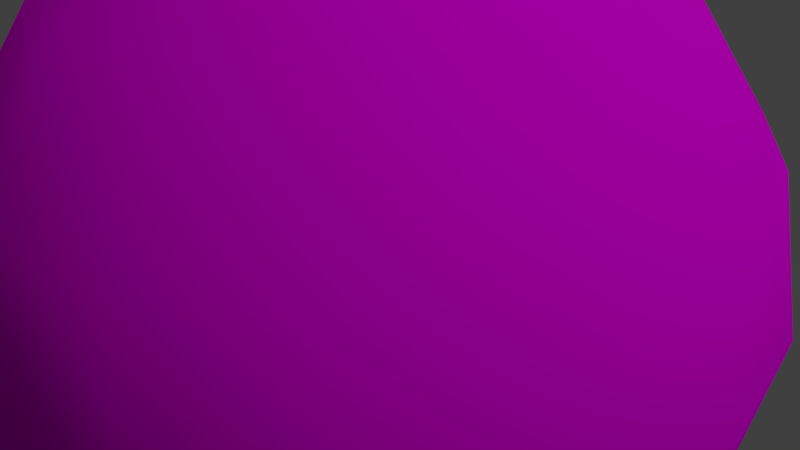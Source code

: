 # Source: Earth_Example.blend  (saved by Blender 2.77.0; exported with 4.5.12 LTS)
import bpy
from mathutils import Matrix  # noqa: F401  (used for matrix-valued properties, if any)

bpy.ops.wm.read_factory_settings(use_empty=True)
scene = bpy.context.scene
scene.name = 'Scene'

# ---- collections
col_collection_1 = bpy.data.collections.new('Collection 1'); scene.collection.children.link(col_collection_1)

# ---- images (referenced by path relative to the original .blend; pixels are not part of the script)
import os
ASSET_DIR = os.environ.get("B2B_ASSET_DIR", "")  # directory of the original .blend (textures are referenced by path, not embedded)
HERE = os.path.dirname(os.path.abspath(__file__))  # packed textures are extracted next to this script under _unpacked/

def load_image(name, relpath, width, height, colorspace="sRGB"):
    """Load a texture the original file referenced (path relative to the .blend, or extracted next to this script)."""
    p = next((c for c in (os.path.join(HERE, relpath), os.path.join(ASSET_DIR, relpath)) if relpath and os.path.exists(c)), "")
    if p:
        img = bpy.data.images.load(p, check_existing=True)
        img.name = name
    else:  # same state as the original file: an image datablock whose file is absent (Cycles renders it pink)
        img = bpy.data.images.new(name, width, height)
        img.source = "FILE"
        img.filepath = "//" + (relpath or name)
    img.colorspace_settings.name = colorspace
    return img
img_nasa_world_diffuse_5400x2700_jpg = load_image('NASA World Diffuse 5400x2700.jpg', 'NASA World Diffuse 5400x2700.jpg', 1024, 1024, 'sRGB')

# ---- materials (node trees are filled in below, after node groups)
mat_earth = bpy.data.materials.new('Earth')
mat_earth.alpha_threshold = 0.0
mat_earth.roughness = 0.5

# ---- material node trees
mat_earth.use_nodes = True; mat_earth.node_tree.nodes.clear()
_N = mat_earth.node_tree.nodes; _L = mat_earth.node_tree.links
n0 = _N.new('ShaderNodeOutputMaterial'); n0.name = 'Material Output'; n0.location = (300, 300)
n1 = _N.new('ShaderNodeBsdfDiffuse'); n1.name = 'Diffuse BSDF'; n1.location = (10, 300)
n2 = _N.new('ShaderNodeTexImage'); n2.name = 'Image Texture'; n2.location = (-180, 300)
n2.width = 140
n2.image = img_nasa_world_diffuse_5400x2700_jpg
_L.new(n1.outputs[0], n0.inputs[0])
_L.new(n2.outputs[0], n1.inputs[0])
n0.is_active_output = True

# ---- world
world_world = bpy.data.worlds.new('World'); scene.world = world_world
world_world.color = (0.05088, 0.05088, 0.05088)
world_world.use_sun_shadow = False
world_world.sun_shadow_jitter_overblur = 0.0
world_world.cycles.sampling_method = 'MANUAL'

# ---- cameras
cam_camera = bpy.data.cameras.new('Camera')
cam_camera.clip_end = 100.0
cam_camera.lens = 35.0
cam_camera.sensor_width = 32.0
cam_camera.sensor_height = 18.0
cam_camera.ortho_scale = 7.314
cam_camera.dof.focus_distance = 0.0

# ---- lights
light_lamp = bpy.data.lights.new('Lamp', 'SUN')
light_lamp.transmission_factor = 0.0
light_lamp.cutoff_distance = 30.0
light_lamp.angle = 0.1993
light_lamp.energy = 1.0
light_lamp.shadow_buffer_clip_start = 1.001
light_lamp.shadow_soft_size = 0.1
light_lamp.shadow_cascade_max_distance = 1000.0
light_lamp.use_nodes = True; light_lamp.node_tree.nodes.clear()
_N = light_lamp.node_tree.nodes; _L = light_lamp.node_tree.links
n0 = _N.new('ShaderNodeOutputLight'); n0.name = 'Lamp Output'; n0.location = (300, 300)
n1 = _N.new('ShaderNodeEmission'); n1.name = 'Emission'; n1.location = (10, 300)
n2 = _N.new('ShaderNodeTexImage'); n2.name = 'Image Texture'; n2.location = (-180, 300)
n2.width = 140
n2.image = img_nasa_world_diffuse_5400x2700_jpg
_L.new(n1.outputs[0], n0.inputs[0])
_L.new(n2.outputs[0], n1.inputs[0])
n0.is_active_output = True

# ---- meshes
me_sphere = bpy.data.meshes.new('Sphere')
me_sphere.from_pydata([(-1.913, 0.0, 4.619), (-3.536, 0.0, 3.536), (-4.619, 0.0, 1.913), (-5.0, 0.0, -2.186e-07), (-4.619, 0.0, -1.913), (-3.536, 0.0, -3.536), (-1.913, 0.0, -4.619), (-1.768, 0.7322, 4.619), (-3.266, 1.353, 3.536), (-4.268, 1.768, 1.913), (-4.619, 1.913, -2.186e-07), (-4.268, 1.768, -1.913), (-3.266, 1.353, -3.536), (-1.768, 0.7322, -4.619), (-1.353, 1.353, 4.619), (-2.5, 2.5, 3.536), (-3.266, 3.266, 1.913), (-3.536, 3.536, -2.186e-07), (-3.266, 3.266, -1.913), (-2.5, 2.5, -3.536), (-1.353, 1.353, -4.619), (-7.55e-07, 0.0, -5.0), (-0.7322, 1.768, 4.619), (-1.353, 3.266, 3.536), (-1.768, 4.268, 1.913), (-1.913, 4.619, -2.186e-07), (-1.768, 4.268, -1.913), (-1.353, 3.266, -3.536), (-0.7322, 1.768, -4.619), (-4.747e-07, 1.913, 4.619), (6.174e-08, 3.536, 3.536), (1.809e-07, 4.619, 1.913), (-5.747e-08, 5.0, -2.186e-07), (1.809e-07, 4.619, -1.913), (6.174e-08, 3.536, -3.536), (-4.151e-07, 1.913, -4.619), (0.7322, 1.768, 4.619), (1.353, 3.266, 3.536), (1.768, 4.268, 1.913), (1.913, 4.619, -2.186e-07), (1.768, 4.268, -1.913), (1.353, 3.266, -3.536), (0.7322, 1.768, -4.619), (-1.289e-06, -5.339e-07, 5.0), (1.353, 1.353, 4.619), (2.5, 2.5, 3.536), (3.266, 3.266, 1.913), (3.536, 3.536, -2.186e-07), (3.266, 3.266, -1.913), (2.5, 2.5, -3.536), (1.353, 1.353, -4.619), (1.768, 0.7322, 4.619), (3.266, 1.353, 3.536), (4.268, 1.768, 1.913), (4.619, 1.913, -2.186e-07), (4.268, 1.768, -1.913), (3.266, 1.353, -3.536), (1.768, 0.7322, -4.619), (1.913, -5.273e-07, 4.619), (3.536, -1.123e-06, 3.536), (4.619, -1.719e-06, 1.913), (5.0, -1.719e-06, -2.186e-07), (4.619, -1.719e-06, -1.913), (3.536, -1.123e-06, -3.536), (1.913, -6.465e-07, -4.619), (1.768, -0.7322, 4.619), (3.266, -1.353, 3.536), (4.268, -1.768, 1.913), (4.619, -1.913, -2.186e-07), (4.268, -1.768, -1.913), (3.266, -1.353, -3.536), (1.768, -0.7322, -4.619), (1.353, -1.353, 4.619), (2.5, -2.5, 3.536), (3.266, -3.266, 1.913), (3.536, -3.536, -2.186e-07), (3.266, -3.266, -1.913), (2.5, -2.5, -3.536), (1.353, -1.353, -4.619), (0.7322, -1.768, 4.619), (1.353, -3.266, 3.536), (1.768, -4.268, 1.913), (1.913, -4.619, -2.186e-07), (1.768, -4.268, -1.913), (1.353, -3.266, -3.536), (0.7322, -1.768, -4.619), (-1.369e-06, -1.913, 4.619), (-2.203e-06, -3.536, 3.536), (-2.68e-06, -4.619, 1.913), (-2.68e-06, -5.0, -2.186e-07), (-2.68e-06, -4.619, -1.913), (-2.203e-06, -3.536, -3.536), (-1.488e-06, -1.913, -4.619), (-0.7322, -1.768, 4.619), (-1.353, -3.266, 3.536), (-1.768, -4.268, 1.913), (-1.913, -4.619, -2.186e-07), (-1.768, -4.268, -1.913), (-1.353, -3.266, -3.536), (-0.7322, -1.768, -4.619), (-1.353, -1.353, 4.619), (-2.5, -2.5, 3.536), (-3.266, -3.266, 1.913), (-3.536, -3.536, -2.186e-07), (-3.266, -3.266, -1.913), (-2.5, -2.5, -3.536), (-1.353, -1.353, -4.619), (-1.768, -0.7322, 4.619), (-3.266, -1.353, 3.536), (-4.268, -1.768, 1.913), (-4.619, -1.913, -2.186e-07), (-4.268, -1.768, -1.913), (-3.266, -1.353, -3.536), (-1.768, -0.7322, -4.619)], [], [(6, 5, 12, 13), (4, 3, 10, 11), (2, 1, 8, 9), (0, 43, 7), (21, 6, 13), (5, 4, 11, 12), (3, 2, 9, 10), (1, 0, 7, 8), (7, 43, 14), (21, 13, 20), (12, 11, 18, 19), (10, 9, 16, 17), (8, 7, 14, 15), (13, 12, 19, 20), (11, 10, 17, 18), (9, 8, 15, 16), (19, 18, 26, 27), (17, 16, 24, 25), (15, 14, 22, 23), (20, 19, 27, 28), (18, 17, 25, 26), (16, 15, 23, 24), (14, 43, 22), (21, 20, 28), (28, 27, 34, 35), (26, 25, 32, 33), (24, 23, 30, 31), (22, 43, 29), (21, 28, 35), (27, 26, 33, 34), (25, 24, 31, 32), (23, 22, 29, 30), (33, 32, 39, 40), (31, 30, 37, 38), (29, 43, 36), (21, 35, 42), (34, 33, 40, 41), (32, 31, 38, 39), (30, 29, 36, 37), (35, 34, 41, 42), (21, 42, 50), (41, 40, 48, 49), (39, 38, 46, 47), (37, 36, 44, 45), (42, 41, 49, 50), (40, 39, 47, 48), (38, 37, 45, 46), (36, 43, 44), (47, 46, 53, 54), (45, 44, 51, 52), (50, 49, 56, 57), (48, 47, 54, 55), (46, 45, 52, 53), (44, 43, 51), (21, 50, 57), (49, 48, 55, 56), (57, 56, 63, 64), (55, 54, 61, 62), (53, 52, 59, 60), (51, 43, 58), (21, 57, 64), (56, 55, 62, 63), (54, 53, 60, 61), (52, 51, 58, 59), (60, 59, 66, 67), (58, 43, 65), (21, 64, 71), (63, 62, 69, 70), (61, 60, 67, 68), (59, 58, 65, 66), (64, 63, 70, 71), (62, 61, 68, 69), (21, 71, 78), (70, 69, 76, 77), (68, 67, 74, 75), (66, 65, 72, 73), (71, 70, 77, 78), (69, 68, 75, 76), (67, 66, 73, 74), (65, 43, 72), (73, 72, 79, 80), (78, 77, 84, 85), (76, 75, 82, 83), (74, 73, 80, 81), (72, 43, 79), (21, 78, 85), (77, 76, 83, 84), (75, 74, 81, 82), (85, 84, 91, 92), (83, 82, 89, 90), (81, 80, 87, 88), (79, 43, 86), (21, 85, 92), (84, 83, 90, 91), (82, 81, 88, 89), (80, 79, 86, 87), (86, 43, 93), (21, 92, 99), (91, 90, 97, 98), (89, 88, 95, 96), (87, 86, 93, 94), (92, 91, 98, 99), (90, 89, 96, 97), (88, 87, 94, 95), (98, 97, 104, 105), (96, 95, 102, 103), (94, 93, 100, 101), (99, 98, 105, 106), (97, 96, 103, 104), (95, 94, 101, 102), (93, 43, 100), (21, 99, 106), (106, 105, 112, 113), (104, 103, 110, 111), (102, 101, 108, 109), (100, 43, 107), (21, 106, 113), (105, 104, 111, 112), (103, 102, 109, 110), (101, 100, 107, 108), (111, 110, 3, 4), (109, 108, 1, 2), (107, 43, 0), (21, 113, 6), (112, 111, 4, 5), (110, 109, 2, 3), (108, 107, 0, 1), (113, 112, 5, 6)])
me_sphere.polygons.foreach_set('use_smooth', [True] * 128)
_uv = me_sphere.uv_layers.new(name='UVMap')
_uv.uv.foreach_set('vector', [0.8527, 0.2394, 0.8364, 0.3611, 0.7929, 0.3372, 0.8222, 0.2221, 0.8252, 0.4839, 0.8146, 0.6068, 0.757, 0.5754, 0.774, 0.456, 0.8004, 0.7289, 0.771, 0.8479, 0.7014, 0.8067, 0.7365, 0.6936, 0.6361, 0.9397, 0.4367, 0.8774, 0.6068, 0.8949, 0.8924, 0.1226, 0.8527, 0.2394, 0.8222, 0.2221, 0.8364, 0.3611, 0.8252, 0.4839, 0.774, 0.456, 0.7929, 0.3372, 0.8146, 0.6068, 0.8004, 0.7289, 0.7365, 0.6936, 0.757, 0.5754, 0.771, 0.8479, 0.6361, 0.9397, 0.6068, 0.8949, 0.7014, 0.8067, 0.6068, 0.8949, 0.4367, 0.8774, 0.5783, 0.8536, 0.8924, 0.1226, 0.8222, 0.2221, 0.7924, 0.1961, 0.7929, 0.3372, 0.774, 0.456, 0.7235, 0.4169, 0.7491, 0.3025, 0.757, 0.5754, 0.7365, 0.6936, 0.6799, 0.649, 0.7025, 0.5333, 0.7014, 0.8067, 0.6068, 0.8949, 0.5783, 0.8536, 0.6468, 0.7601, 0.8222, 0.2221, 0.7929, 0.3372, 0.7491, 0.3025, 0.7924, 0.1961, 0.774, 0.456, 0.757, 0.5754, 0.7025, 0.5333, 0.7235, 0.4169, 0.7365, 0.6936, 0.7014, 0.8067, 0.6468, 0.7601, 0.6799, 0.649, 0.7491, 0.3025, 0.7235, 0.4169, 0.6723, 0.3714, 0.7034, 0.2599, 0.7025, 0.5333, 0.6799, 0.649, 0.6276, 0.6024, 0.6496, 0.4867, 0.6468, 0.7601, 0.5783, 0.8536, 0.5494, 0.8176, 0.5994, 0.7152, 0.7924, 0.1961, 0.7491, 0.3025, 0.7034, 0.2599, 0.7633, 0.1628, 0.7235, 0.4169, 0.7025, 0.5333, 0.6496, 0.4867, 0.6723, 0.3714, 0.6799, 0.649, 0.6468, 0.7601, 0.5994, 0.7152, 0.6276, 0.6024, 0.5783, 0.8536, 0.4367, 0.8774, 0.5494, 0.8176, 0.8924, 0.1226, 0.7924, 0.1961, 0.7633, 0.1628, 0.7633, 0.1628, 0.7034, 0.2599, 0.6527, 0.2134, 0.7347, 0.1236, 0.6723, 0.3714, 0.6496, 0.4867, 0.596, 0.4419, 0.6179, 0.3251, 0.6276, 0.6024, 0.5994, 0.7152, 0.5551, 0.6767, 0.5771, 0.5599, 0.5494, 0.8176, 0.4367, 0.8774, 0.5199, 0.7882, 0.8924, 0.1226, 0.7633, 0.1628, 0.7347, 0.1236, 0.7034, 0.2599, 0.6723, 0.3714, 0.6179, 0.3251, 0.6527, 0.2134, 0.6496, 0.4867, 0.6276, 0.6024, 0.5771, 0.5599, 0.596, 0.4419, 0.5994, 0.7152, 0.5494, 0.8176, 0.5199, 0.7882, 0.5551, 0.6767, 0.6179, 0.3251, 0.596, 0.4419, 0.5399, 0.4051, 0.5574, 0.2847, 0.5771, 0.5599, 0.5551, 0.6767, 0.5116, 0.6477, 0.5262, 0.5266, 0.5199, 0.7882, 0.4367, 0.8774, 0.4897, 0.767, 0.8924, 0.1226, 0.7347, 0.1236, 0.706, 0.08011, 0.6527, 0.2134, 0.6179, 0.3251, 0.5574, 0.2847, 0.5908, 0.1687, 0.596, 0.4419, 0.5771, 0.5599, 0.5262, 0.5266, 0.5399, 0.4051, 0.5551, 0.6767, 0.5199, 0.7882, 0.4897, 0.767, 0.5116, 0.6477, 0.7347, 0.1236, 0.6527, 0.2134, 0.5908, 0.1687, 0.706, 0.08011, 0.8924, 0.1226, 0.706, 0.08011, 0.6735, 0.03397, 0.5908, 0.1687, 0.5574, 0.2847, 0.4892, 0.2584, 0.5085, 0.1356, 0.5399, 0.4051, 0.5262, 0.5266, 0.4744, 0.5067, 0.4806, 0.3824, 0.5116, 0.6477, 0.4897, 0.767, 0.4589, 0.7549, 0.468, 0.631, 0.706, 0.08011, 0.5908, 0.1687, 0.5085, 0.1356, 0.6735, 0.03397, 0.5574, 0.2847, 0.5399, 0.4051, 0.4806, 0.3824, 0.4892, 0.2584, 0.5262, 0.5266, 0.5116, 0.6477, 0.468, 0.631, 0.4744, 0.5067, 0.4897, 0.767, 0.4367, 0.8774, 0.4589, 0.7549, 0.4806, 0.3824, 0.4744, 0.5067, 0.4218, 0.503, 0.4193, 0.3781, 0.468, 0.631, 0.4589, 0.7549, 0.4279, 0.7528, 0.4243, 0.6279, 0.6735, 0.03397, 0.5085, 0.1356, 0.4076, 0.1287, 0.2265, 0.01362, 0.4892, 0.2584, 0.4806, 0.3824, 0.4193, 0.3781, 0.4158, 0.2533, 0.4744, 0.5067, 0.468, 0.631, 0.4243, 0.6279, 0.4218, 0.503, 0.4589, 0.7549, 0.4367, 0.8774, 0.4279, 0.7528, 0.8924, 0.1226, 0.6735, 0.03397, 1.138, 0.01362, 0.5085, 0.1356, 0.4892, 0.2584, 0.4158, 0.2533, 0.4076, 0.1287, 0.2265, 0.01362, 0.4076, 0.1287, 0.3153, 0.1521, 0.1804, 0.06032, 0.4158, 0.2533, 0.4193, 0.3781, 0.3588, 0.3932, 0.3446, 0.2711, 0.4218, 0.503, 0.4243, 0.6279, 0.3807, 0.6389, 0.3695, 0.5161, 0.4279, 0.7528, 0.4367, 0.8774, 0.397, 0.7606, 0.8924, 0.1226, 1.138, 0.01362, 1.092, 0.06032, 0.4076, 0.1287, 0.4158, 0.2533, 0.3446, 0.2711, 0.3153, 0.1521, 0.4193, 0.3781, 0.4218, 0.503, 0.3695, 0.5161, 0.3588, 0.3932, 0.4243, 0.6279, 0.4279, 0.7528, 0.397, 0.7606, 0.3807, 0.6389, 0.3695, 0.5161, 0.3807, 0.6389, 0.3372, 0.6628, 0.3183, 0.544, 0.397, 0.7606, 0.4367, 0.8774, 0.3665, 0.7779, 0.8924, 0.1226, 1.092, 0.06032, 1.062, 0.1051, 0.3153, 0.1521, 0.3446, 0.2711, 0.2808, 0.3064, 0.2457, 0.1933, 0.3588, 0.3932, 0.3695, 0.5161, 0.3183, 0.544, 0.3013, 0.4246, 0.3807, 0.6389, 0.397, 0.7606, 0.3665, 0.7779, 0.3372, 0.6628, 0.1804, 0.06032, 0.3153, 0.1521, 0.2457, 0.1933, 0.1511, 0.1051, 0.3446, 0.2711, 0.3588, 0.3932, 0.3013, 0.4246, 0.2808, 0.3064, 0.8924, 0.1226, 1.062, 0.1051, 1.034, 0.1464, 0.2457, 0.1933, 0.2808, 0.3064, 0.2242, 0.351, 0.1911, 0.2399, 0.3013, 0.4246, 0.3183, 0.544, 0.2678, 0.5831, 0.2468, 0.4667, 0.3372, 0.6628, 0.3665, 0.7779, 0.3367, 0.8039, 0.2934, 0.6975, 0.1511, 0.1051, 0.2457, 0.1933, 0.1911, 0.2399, 0.1226, 0.1464, 0.2808, 0.3064, 0.3013, 0.4246, 0.2468, 0.4667, 0.2242, 0.351, 0.3183, 0.544, 0.3372, 0.6628, 0.2934, 0.6975, 0.2678, 0.5831, 0.3665, 0.7779, 0.4367, 0.8774, 0.3367, 0.8039, 0.2934, 0.6975, 0.3367, 0.8039, 0.3076, 0.8372, 0.2477, 0.7401, 0.1226, 0.1464, 0.1911, 0.2399, 0.1437, 0.2848, 0.09374, 0.1824, 0.2242, 0.351, 0.2468, 0.4667, 0.1939, 0.5133, 0.1719, 0.3976, 0.2678, 0.5831, 0.2934, 0.6975, 0.2477, 0.7401, 0.2166, 0.6286, 0.3367, 0.8039, 0.4367, 0.8774, 0.3076, 0.8372, 0.8924, 0.1226, 1.034, 0.1464, 1.005, 0.1824, 0.1911, 0.2399, 0.2242, 0.351, 0.1719, 0.3976, 0.1437, 0.2848, 0.2468, 0.4667, 0.2678, 0.5831, 0.2166, 0.6286, 0.1939, 0.5133, 0.09374, 0.1824, 0.1437, 0.2848, 0.0994, 0.3233, 0.06423, 0.2118, 0.1719, 0.3976, 0.1939, 0.5133, 0.1403, 0.5581, 0.1214, 0.4401, 0.2166, 0.6286, 0.2477, 0.7401, 0.197, 0.7866, 0.1622, 0.6749, 0.3076, 0.8372, 0.4367, 0.8774, 0.279, 0.8764, 0.8924, 0.1226, 1.005, 0.1824, 0.9756, 0.2118, 0.1437, 0.2848, 0.1719, 0.3976, 0.1214, 0.4401, 0.0994, 0.3233, 0.1939, 0.5133, 0.2166, 0.6286, 0.1622, 0.6749, 0.1403, 0.5581, 0.2477, 0.7401, 0.3076, 0.8372, 0.279, 0.8764, 0.197, 0.7866, 0.279, 0.8764, 0.4367, 0.8774, 0.2503, 0.9199, 0.8924, 0.1226, 0.9756, 0.2118, 0.9454, 0.233, 0.0994, 0.3233, 0.1214, 0.4401, 0.07053, 0.4734, 0.05589, 0.3523, 0.1403, 0.5581, 0.1622, 0.6749, 0.1017, 0.7153, 0.08423, 0.5949, 0.197, 0.7866, 0.279, 0.8764, 0.2503, 0.9199, 0.1351, 0.8313, 0.06423, 0.2118, 0.0994, 0.3233, 0.05589, 0.3523, 0.03401, 0.233, 0.1214, 0.4401, 0.1403, 0.5581, 0.08423, 0.5949, 0.07053, 0.4734, 0.1622, 0.6749, 0.197, 0.7866, 0.1351, 0.8313, 0.1017, 0.7153, 0.05589, 0.3523, 0.07053, 0.4734, 0.01866, 0.4933, 0.01233, 0.369, 0.08423, 0.5949, 0.1017, 0.7153, 0.03345, 0.7416, 0.02488, 0.6176, 0.1351, 0.8313, 0.2503, 0.9199, 0.2178, 0.966, 0.05284, 0.8644, 0.03401, 0.233, 0.05589, 0.3523, 0.01233, 0.369, 0.003239, 0.2451, 0.07053, 0.4734, 0.08423, 0.5949, 0.02488, 0.6176, 0.01866, 0.4933, 0.1017, 0.7153, 0.1351, 0.8313, 0.05284, 0.8644, 0.03345, 0.7416, 0.2503, 0.9199, 0.4367, 0.8774, 0.2178, 0.966, 0.8924, 0.1226, 0.9454, 0.233, 0.9146, 0.2451, 0.9146, 0.2451, 0.9237, 0.369, 0.88, 0.3721, 0.8836, 0.2472, 0.9301, 0.4933, 0.9363, 0.6176, 0.875, 0.6219, 0.8775, 0.497, 0.9449, 0.7416, 0.9642, 0.8644, 0.8633, 0.8713, 0.8715, 0.7467, 1.129, 0.966, 0.4367, 0.8774, 0.6822, 0.9864, 0.8924, 0.1226, 0.9146, 0.2451, 0.8836, 0.2472, 0.9237, 0.369, 0.9301, 0.4933, 0.8775, 0.497, 0.88, 0.3721, 0.9363, 0.6176, 0.9449, 0.7416, 0.8715, 0.7467, 0.875, 0.6219, 0.9642, 0.8644, 1.129, 0.966, 0.6822, 0.9864, 0.8633, 0.8713, 0.8775, 0.497, 0.875, 0.6219, 0.8146, 0.6068, 0.8252, 0.4839, 0.8715, 0.7467, 0.8633, 0.8713, 0.771, 0.8479, 0.8004, 0.7289, 0.6822, 0.9864, 0.4367, 0.8774, 0.6361, 0.9397, 0.8924, 0.1226, 0.8836, 0.2472, 0.8527, 0.2394, 0.88, 0.3721, 0.8775, 0.497, 0.8252, 0.4839, 0.8364, 0.3611, 0.875, 0.6219, 0.8715, 0.7467, 0.8004, 0.7289, 0.8146, 0.6068, 0.8633, 0.8713, 0.6822, 0.9864, 0.6361, 0.9397, 0.771, 0.8479, 0.8836, 0.2472, 0.88, 0.3721, 0.8364, 0.3611, 0.8527, 0.2394])
me_sphere.materials.append(mat_earth)
me_sphere.use_remesh_preserve_volume = False
me_sphere.use_remesh_preserve_attributes = False
me_sphere.use_mirror_vertex_groups = False
me_sphere.update()

# ---- objects
ob_sphere = bpy.data.objects.new('Sphere', me_sphere)
ob_lamp = bpy.data.objects.new('Lamp', light_lamp)
ob_camera = bpy.data.objects.new('Camera', cam_camera)

# ---- transforms, parenting, visibility, modifiers, constraints
ob_sphere.location = (0.0, 0.0, 0.0)
ob_sphere.lineart.crease_threshold = 0.0
ob_lamp.location = (4.076, 1.005, 5.904)
ob_lamp.rotation_euler = (0.6503, 0.05522, 1.866)
ob_lamp.lock_rotations_4d = False
ob_lamp.empty_display_type = 'ARROWS'
ob_lamp.color = (0.0, 0.0, 0.0, 0.0)
ob_lamp.lineart.crease_threshold = 0.0
ob_camera.location = (7.481, -6.508, 5.344)
ob_camera.rotation_euler = (1.109, 0.01082, 0.8149)
ob_camera.lock_rotations_4d = False
ob_camera.empty_display_type = 'ARROWS'
ob_camera.color = (0.0, 0.0, 0.0, 0.0)
ob_camera.display_type = 'WIRE'
ob_camera.lineart.crease_threshold = 0.0

# ---- collection membership
col_collection_1.objects.link(ob_sphere)
col_collection_1.objects.link(ob_lamp)
col_collection_1.objects.link(ob_camera)

# ---- scene / render settings (as saved in the file)
scene.camera = ob_camera
scene.frame_start = 1; scene.frame_end = 250; scene.frame_set(1)
scene.render.engine = 'CYCLES'
scene.render.resolution_percentage = 50
scene.render.dither_intensity = 0.0
scene.cycles.use_denoising = False
scene.cycles.samples = 128
scene.cycles.sampling_pattern = 'TABULATED_SOBOL'
scene.cycles.light_sampling_threshold = 0.0
scene.cycles.use_adaptive_sampling = False
scene.cycles.use_light_tree = False
scene.cycles.blur_glossy = 0.0
scene.cycles.sample_clamp_indirect = 0.0
scene.view_settings.view_transform = 'Standard'
bpy.context.view_layer.update()
